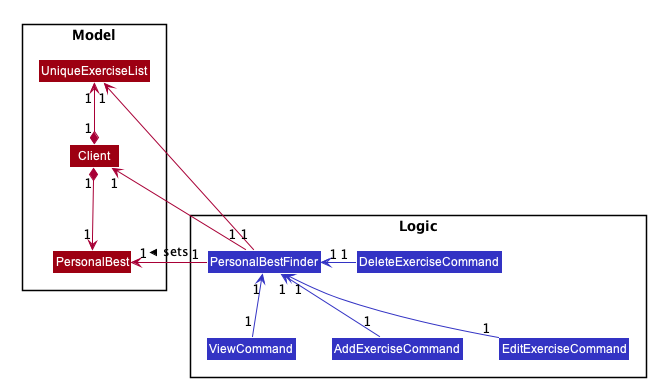

The diagram above was rendered by PlantUML. Its source (embedded in the PNG):
@startuml








skinparam BackgroundColor #FFFFFFF

skinparam Shadowing false

skinparam Class {
    FontColor #FFFFFF
    BorderThickness 1
    BorderColor #FFFFFF
    StereotypeFontColor #FFFFFF
    FontName Arial
}

skinparam Actor {
    BorderColor #000000
    Color #000000
    FontName Arial
}

skinparam Sequence {
    MessageAlign center
    BoxFontSize 15
    BoxPadding 0
    BoxFontColor #FFFFFF
    FontName Arial
}

skinparam Participant {
    FontColor #FFFFFFF
    Padding 20
}

skinparam MinClassWidth 50
skinparam ParticipantPadding 10
skinparam Shadowing false
skinparam DefaultTextAlignment center
skinparam packageStyle Rectangle

hide footbox
hide members
hide circle

package Model {
    Class Client #9D0012
    Class PersonalBest #9D0012
    Class UniqueExerciseList #9D0012
}

package Logic {
    Class ViewCommand #3333C4
    Class AddExerciseCommand #3333C4
    Class EditExerciseCommand #3333C4
    Class DeleteExerciseCommand #3333C4
    Class PersonalBestFinder #3333C4
}

Client "1" *-down-> "1" PersonalBest
Client "1" *-up-> "1" UniqueExerciseList

PersonalBestFinder "1" -left-> "1" PersonalBest : sets >
PersonalBestFinder "1" -left-> "1" Client
PersonalBestFinder "1" -left-> "1" UniqueExerciseList

ViewCommand "1" -up[#3333C4]-> "1" PersonalBestFinder
AddExerciseCommand "1" -up[#3333C4]-> "1" PersonalBestFinder
DeleteExerciseCommand "1" -left[#3333C4]-> "1" PersonalBestFinder
EditExerciseCommand "1" -up[#3333C4]-> "1" PersonalBestFinder

@enduml